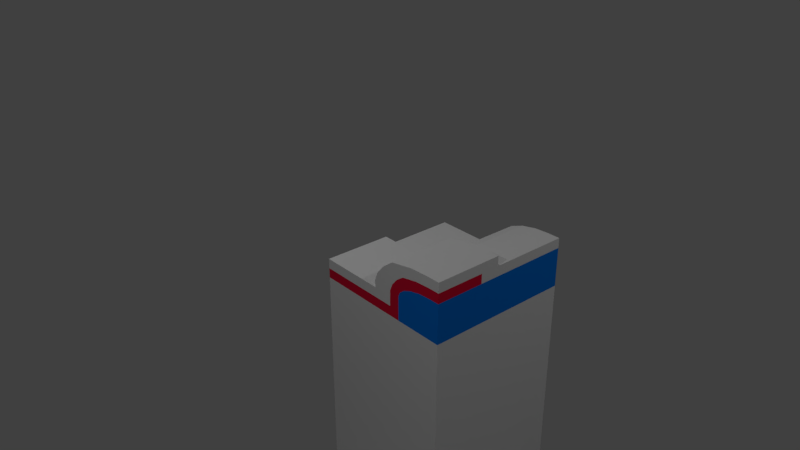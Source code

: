 # Source: st2.blend  (saved by Blender 2.78.0; exported with 4.5.12 LTS)
import bpy
from mathutils import Matrix  # noqa: F401  (used for matrix-valued properties, if any)

bpy.ops.wm.read_factory_settings(use_empty=True)
scene = bpy.context.scene
scene.name = 'Scene'

# ---- collections
col_collection_1 = bpy.data.collections.new('Collection 1'); scene.collection.children.link(col_collection_1)

# ---- materials (node trees are filled in below, after node groups)
mat_material_003 = bpy.data.materials.new('Material.003')
mat_material_003.alpha_threshold = 0.0
mat_material_003.use_transparent_shadow = False
mat_material_003.diffuse_color = (0.001922, 0.2005, 0.8, 1.0)
mat_material_003.roughness = 0.5
mat_material_002 = bpy.data.materials.new('Material.002')
mat_material_002.alpha_threshold = 0.0
mat_material_002.use_transparent_shadow = False
mat_material_002.diffuse_color = (0.8, 0.007398, 0.04415, 1.0)
mat_material_002.roughness = 0.5
mat_material_001 = bpy.data.materials.new('Material.001')
mat_material_001.alpha_threshold = 0.0
mat_material_001.use_transparent_shadow = False
mat_material_001.roughness = 0.5

# ---- material node trees

# ---- world
world_world = bpy.data.worlds.new('World'); scene.world = world_world
world_world.color = (0.05088, 0.05088, 0.05088)
world_world.use_sun_shadow = False
world_world.sun_shadow_jitter_overblur = 0.0
world_world.cycles.sampling_method = 'MANUAL'

# ---- cameras
cam_camera = bpy.data.cameras.new('Camera')
cam_camera.clip_end = 100.0
cam_camera.lens = 35.0
cam_camera.sensor_width = 32.0
cam_camera.sensor_height = 18.0
cam_camera.ortho_scale = 7.314
cam_camera.dof.focus_distance = 0.0
cam_camera.dof.aperture_fstop = 128.0

# ---- lights
light_lamp_002 = bpy.data.lights.new('Lamp.002', 'POINT')
light_lamp_002.transmission_factor = 0.0
light_lamp_002.cutoff_distance = 30.0
light_lamp_002.energy = 100.0
light_lamp_002.shadow_buffer_clip_start = 1.001
light_lamp_002.shadow_soft_size = 0.1
light_lamp_002.shadow_maximum_resolution = 0.006
light_lamp_002.use_absolute_resolution = True
light_lamp_001 = bpy.data.lights.new('Lamp.001', 'POINT')
light_lamp_001.transmission_factor = 0.0
light_lamp_001.cutoff_distance = 30.0
light_lamp_001.energy = 100.0
light_lamp_001.shadow_buffer_clip_start = 1.001
light_lamp_001.shadow_soft_size = 0.1
light_lamp_001.shadow_maximum_resolution = 0.006
light_lamp_001.use_absolute_resolution = True
light_lamp = bpy.data.lights.new('Lamp', 'POINT')
light_lamp.transmission_factor = 0.0
light_lamp.cutoff_distance = 30.0
light_lamp.energy = 100.0
light_lamp.shadow_buffer_clip_start = 1.001
light_lamp.shadow_soft_size = 0.1
light_lamp.shadow_maximum_resolution = 0.006
light_lamp.use_absolute_resolution = True

# ---- meshes
me_cube_008 = bpy.data.meshes.new('Cube.008')
me_cube_008.from_pydata([(-1.0, -1.0, -1.0), (-1.0, -1.0, 0.05104), (-1.0, 1.0, -1.0), (-1.0, 1.0, 0.05104), (1.0, -1.0, -1.0), (1.0, -1.0, 0.05104), (1.0, 1.0, -1.0), (1.0, 1.0, 0.05104)], [], [(0, 1, 3, 2), (2, 3, 7, 6), (6, 7, 5, 4), (4, 5, 1, 0), (2, 6, 4, 0), (7, 3, 1, 5)])
me_cube_008.use_remesh_preserve_volume = False
me_cube_008.use_remesh_preserve_attributes = False
me_cube_008.use_mirror_vertex_groups = False
me_cube_008.update()
me_cube_007 = bpy.data.meshes.new('Cube.007')
me_cube_007.from_pydata([(-1.0, -1.0, -1.0), (-1.0, -1.0, -0.2453), (-1.0, 1.0, -1.0), (-1.0, 1.0, -0.2453), (1.0, -1.0, -1.0), (1.0, -1.0, -0.2453), (1.0, 1.0, -1.0), (1.0, 1.0, -0.2453)], [], [(0, 1, 3, 2), (2, 3, 7, 6), (6, 7, 5, 4), (4, 5, 1, 0), (2, 6, 4, 0), (7, 3, 1, 5)])
me_cube_007.use_remesh_preserve_volume = False
me_cube_007.use_remesh_preserve_attributes = False
me_cube_007.use_mirror_vertex_groups = False
me_cube_007.update()
me_cube_002 = bpy.data.meshes.new('Cube.002')
me_cube_002.from_pydata([(-0.75, 0.0, 1.0), (-0.75, -0.2208, 1.0), (0.0, -0.2208, 1.0), (0.0, 0.0, 1.0), (-0.75, -0.4616, 0.9619), (0.0, -0.4616, 0.9619), (-0.75, -0.6788, 0.8512), (0.0, -0.6788, 0.8512), (-0.75, -0.8512, 0.6788), (0.0, -0.8512, 0.6788), (-0.75, -0.9619, 0.4616), (0.0, -0.9619, 0.4616), (-0.75, -1.0, 0.2208), (0.0, -1.0, 0.2208), (-0.75, -1.0, -1.0), (0.0, -1.0, -1.0), (-0.75, 0.0, -1.0), (0.0, 0.0, -1.0)], [], [(0, 1, 2, 3), (2, 1, 4, 5), (5, 4, 6, 7), (7, 6, 8, 9), (9, 8, 10, 11), (11, 10, 12, 13), (13, 12, 14, 15), (15, 14, 16, 17), (16, 14, 12, 10, 8, 6, 4, 1, 0), (16, 0, 3, 17), (17, 3, 2, 5, 7, 9, 11, 13, 15)])
me_cube_002.materials.append(mat_material_003)
me_cube_002.use_remesh_preserve_volume = False
me_cube_002.use_remesh_preserve_attributes = False
me_cube_002.use_mirror_vertex_groups = False
me_cube_002.update()
me_cube_003 = bpy.data.meshes.new('Cube.003')
me_cube_003.from_pydata([(0.0, -0.75, -1.0), (-1.0, -0.75, -1.0), (-1.0, -0.25, -1.0), (0.0, -0.25, -1.0), (-1.0, -0.75, -0.9), (-1.0, -0.305, -0.9), (-1.0, -0.25, -0.7558), (0.0, -0.25, -0.7558), (0.0, -0.305, -0.9), (0.0, -0.75, -0.9), (-1.0, -0.305, -0.746), (-1.0, -0.2405, -0.7077), (0.0, -0.2405, -0.7077), (0.0, -0.305, -0.746), (-1.0, -0.2899, -0.6698), (-1.0, -0.2128, -0.6642), (0.0, -0.2128, -0.6642), (0.0, -0.2899, -0.6698), (-1.0, -0.2589, -0.5965), (-1.0, -0.1697, -0.6298), (0.0, -0.1697, -0.6298), (0.0, -0.2589, -0.5965), (-1.0, -0.2209, -0.5426), (-1.0, -0.1154, -0.6076), (0.0, -0.1154, -0.6076), (0.0, -0.2209, -0.5426), (-1.0, -0.141, -0.5101), (-1.0, -0.0552, -0.6), (0.0, -0.0552, -0.6), (0.0, -0.141, -0.5101), (-1.0, -0.06151, -0.5), (-1.0, 0.0, -0.6), (0.0, 0.0, -0.6), (0.0, -0.06151, -0.5), (-1.0, 0.0, -0.5), (0.0, 0.0, -0.5)], [], [(0, 1, 2, 3), (4, 5, 2, 1), (3, 2, 6, 7), (8, 5, 4, 9), (6, 2, 5, 10), (7, 6, 11, 12), (13, 10, 5, 8), (11, 6, 10, 14), (12, 11, 15, 16), (17, 14, 10, 13), (15, 11, 14, 18), (16, 15, 19, 20), (21, 18, 14, 17), (19, 15, 18, 22), (20, 19, 23, 24), (25, 22, 18, 21), (23, 19, 22, 26), (24, 23, 27, 28), (29, 26, 22, 25), (27, 23, 26, 30), (28, 27, 31, 32), (33, 30, 26, 29), (31, 27, 30, 34), (34, 30, 33, 35), (9, 4, 1, 0), (35, 32, 31, 34), (32, 35, 33, 29, 25, 21, 17, 13, 8, 9, 0, 3, 7, 12, 16, 20, 24, 28)])
me_cube_003.materials.append(mat_material_002)
me_cube_003.use_remesh_preserve_volume = False
me_cube_003.use_remesh_preserve_attributes = False
me_cube_003.use_mirror_vertex_groups = False
me_cube_003.update()
me_cube_006 = bpy.data.meshes.new('Cube.006')
me_cube_006.from_pydata([(-0.75, -0.25, -1.0), (-0.25, -0.25, -1.0), (-0.25, -0.75, -1.0), (-0.75, -0.75, -1.0), (-0.75, -0.25, -0.7558), (-0.25, -0.25, -0.7558), (-0.25, -0.305, -0.9), (-0.25, -0.75, -0.9), (-0.75, -0.2405, -0.7077), (-0.25, -0.2405, -0.7077), (-0.25, -0.305, -0.746), (0.0, -0.75, -0.9), (0.0, -0.305, -0.9), (-0.75, -0.2128, -0.6642), (-0.25, -0.2128, -0.6642), (-0.25, -0.2899, -0.6698), (0.0, -0.305, -0.746), (-0.75, -0.1697, -0.6298), (-0.25, -0.1697, -0.6298), (-0.25, -0.2589, -0.5965), (0.0, -0.2899, -0.6698), (-0.75, -0.1154, -0.6076), (-0.25, -0.1154, -0.6076), (-0.25, -0.2209, -0.5426), (0.0, -0.2589, -0.5965), (-0.75, -0.0552, -0.6), (-0.25, -0.0552, -0.6), (-0.25, -0.141, -0.5101), (0.0, -0.2209, -0.5426), (-0.25, 0.0, -0.6), (-0.75, 0.0, -0.6), (-0.25, -0.06151, -0.5), (0.0, -0.141, -0.5101), (-0.25, 0.0, -0.5), (0.0, -0.06151, -0.5), (0.0, 0.0, -0.5), (-0.35, -0.75, -0.9), (-0.35, -0.35, -0.9), (-0.75, -0.35, -0.9), (-0.75, -0.75, -0.9), (-0.35, -0.75, -0.8), (-0.35, -0.405, -0.8), (-0.75, -0.3503, -0.7894), (-5.551e-17, -0.405, -0.8), (0.0, -0.75, -0.8), (-0.3465, -0.409, -0.7358), (-0.3463, -0.3538, -0.7457), (-0.75, -0.3514, -0.7459), (0.0, -0.409, -0.7358), (-0.75, -0.3412, -0.691), (0.0, -0.39, -0.6391), (-0.3464, -0.39, -0.6391), (-0.3439, -0.3407, -0.6675), (-0.75, -0.3375, -0.6688), (5.551e-17, -0.3507, -0.5455), (-0.3462, -0.3507, -0.5455), (-0.75, -0.3036, -0.616), (0.0, -0.2915, -0.4537), (-0.3434, -0.2915, -0.4537), (-0.3444, -0.2925, -0.5927), (-0.75, -0.29, -0.5949), (0.0, -0.1679, -0.4075), (-0.3457, -0.1679, -0.4075), (-0.75, -0.2413, -0.5562), (0.0, -0.06799, -0.3973), (-0.3475, -0.06799, -0.3973), (-0.3449, -0.2235, -0.5382), (-0.75, -0.2219, -0.5408), (-0.3475, 0.0, -0.3973), (0.0, 0.0, -0.3973), (-0.3453, -0.1422, -0.5054), (-0.75, -0.1643, -0.5174), (-0.3474, 0.0, -0.4974), (-0.3474, -0.06167, -0.4974), (-0.75, -0.1415, -0.5082), (-0.75, 0.0, -0.4991), (-0.75, -0.06156, -0.4991), (-0.75, -0.08385, -0.5014)], [], [(0, 1, 2, 3), (4, 5, 1, 0), (2, 1, 6, 7), (8, 9, 5, 4), (5, 10, 6, 1), (11, 7, 6, 12), (13, 14, 9, 8), (9, 15, 10, 5), (12, 6, 10, 16), (17, 18, 14, 13), (14, 19, 15, 9), (16, 10, 15, 20), (21, 22, 18, 17), (18, 23, 19, 14), (20, 15, 19, 24), (25, 26, 22, 21), (22, 27, 23, 18), (24, 19, 23, 28), (29, 26, 25, 30), (26, 31, 27, 22), (28, 23, 27, 32), (33, 31, 26, 29), (32, 27, 31, 34), (34, 31, 33, 35), (36, 37, 38, 39), (40, 41, 37, 36), (38, 37, 42), (43, 41, 40, 44), (41, 45, 46, 37), (42, 37, 46, 47), (48, 45, 41, 43), (47, 46, 49), (50, 51, 45, 48), (45, 51, 52, 46), (49, 46, 52, 53), (54, 55, 51, 50), (53, 52, 56), (57, 58, 55, 54), (51, 55, 59, 52), (56, 52, 59, 60), (61, 62, 58, 57), (55, 58, 66, 59), (60, 59, 63), (64, 65, 62, 61), (58, 62, 70, 66), (63, 59, 66, 67), (68, 65, 64, 69), (67, 66, 71), (72, 73, 65, 68), (73, 70, 62, 65), (71, 66, 70, 74), (75, 76, 73, 72), (77, 70, 73, 76), (74, 70, 77), (30, 25, 21, 17, 13, 8, 4, 0, 3, 39, 38, 42, 47, 49, 53, 56, 60, 63, 67, 71, 74, 77, 76, 75), (44, 40, 36, 39, 3, 2, 7, 11), (30, 75, 72, 68, 69, 35, 33, 29), (35, 69, 64, 61, 57, 54, 50, 48, 43, 44, 11, 12, 16, 20, 24, 28, 32, 34)])
me_cube_006.materials.append(mat_material_001)
me_cube_006.use_remesh_preserve_volume = False
me_cube_006.use_remesh_preserve_attributes = False
me_cube_006.use_mirror_vertex_groups = False
me_cube_006.update()
me_cube_001 = bpy.data.meshes.new('Cube.001')
me_cube_001.from_pydata([(0.0, -0.75, -1.0), (-0.75, -0.75, -1.0), (-0.75, 0.0, -1.0), (0.0, 0.0, -1.0), (-0.75, 0.0, 1.0), (-0.75, -0.75, 1.0), (0.0, -0.75, 1.0), (0.0, 0.0, 1.0)], [], [(0, 1, 2, 3), (4, 5, 6, 7), (2, 1, 5, 4), (6, 5, 1, 0), (2, 4, 7, 3), (3, 7, 6, 0)])
me_cube_001.use_remesh_preserve_volume = False
me_cube_001.use_remesh_preserve_attributes = False
me_cube_001.use_mirror_vertex_groups = False
me_cube_001.update()

# ---- objects
ob_cs = bpy.data.objects.new('cs', me_cube_008)
ob_lamp_002 = bpy.data.objects.new('Lamp.002', light_lamp_002)
ob_lamp_001 = bpy.data.objects.new('Lamp.001', light_lamp_001)
ob_sub_001 = bpy.data.objects.new('sub.001', me_cube_007)
ob_sd = bpy.data.objects.new('sd', me_cube_002)
ob_gate = bpy.data.objects.new('gate', me_cube_003)
ob_film = bpy.data.objects.new('film', me_cube_006)
ob_sub = bpy.data.objects.new('sub', me_cube_001)
ob_lamp = bpy.data.objects.new('Lamp', light_lamp)
ob_camera = bpy.data.objects.new('Camera', cam_camera)

# ---- transforms, parenting, visibility, modifiers, constraints
ob_cs.location = (-0.75, -0.75, -0.05104)
ob_cs.scale = (0.75, 0.75, 1.0)
ob_cs.lineart.crease_threshold = 0.0
ob_lamp_002.location = (-3.805, 3.521, 5.904)
ob_lamp_002.rotation_euler = (0.6503, 0.05522, 1.866)
ob_lamp_002.lock_rotations_4d = False
ob_lamp_002.empty_display_type = 'ARROWS'
ob_lamp_002.color = (0.0, 0.0, 0.0, 0.0)
ob_lamp_002.lineart.crease_threshold = 0.0
ob_lamp_001.location = (0.1609, -3.652, 5.904)
ob_lamp_001.rotation_euler = (0.6503, 0.05522, 1.866)
ob_lamp_001.lock_rotations_4d = False
ob_lamp_001.empty_display_type = 'ARROWS'
ob_lamp_001.color = (0.0, 0.0, 0.0, 0.0)
ob_lamp_001.lineart.crease_threshold = 0.0
ob_sub_001.location = (0.0, 0.0, -1.0)
ob_sub_001.scale = (1.5, 1.5, 1.0)
ob_sub_001.lineart.crease_threshold = 0.0
ob_sd.location = (0.0, 0.0, 2.2)
ob_sd.scale = (2.0, 0.5, 0.2)
ob_sd.lineart.crease_threshold = 0.0
ob_gate.location = (0.0, 0.0, 3.0)
ob_gate.scale = (0.5, 2.0, 1.0)
ob_gate.lineart.crease_threshold = 0.0
ob_film.location = (0.0, 0.0, 3.0)
ob_film.scale = (2.0, 2.0, 1.0)
ob_film.lineart.crease_threshold = 0.0
ob_sub.location = (0.0, 0.0, 1.0)
ob_sub.scale = (2.0, 2.0, 1.0)
ob_sub.lineart.crease_threshold = 0.0
ob_lamp.location = (4.076, 1.005, 5.904)
ob_lamp.rotation_euler = (0.6503, 0.05522, 1.866)
ob_lamp.lock_rotations_4d = False
ob_lamp.empty_display_type = 'ARROWS'
ob_lamp.color = (0.0, 0.0, 0.0, 0.0)
ob_lamp.lineart.crease_threshold = 0.0
ob_camera.location = (4.213, 4.408, 6.152)
ob_camera.rotation_euler = (1.109, -0.0, 2.43)
ob_camera.lock_rotations_4d = False
ob_camera.empty_display_type = 'ARROWS'
ob_camera.color = (0.0, 0.0, 0.0, 0.0)
ob_camera.display_type = 'WIRE'
ob_camera.lineart.crease_threshold = 0.0

# ---- collection membership
col_collection_1.objects.link(ob_cs)
col_collection_1.objects.link(ob_lamp_002)
col_collection_1.objects.link(ob_lamp_001)
col_collection_1.objects.link(ob_sub_001)
col_collection_1.objects.link(ob_sd)
col_collection_1.objects.link(ob_gate)
col_collection_1.objects.link(ob_film)
col_collection_1.objects.link(ob_sub)
col_collection_1.objects.link(ob_lamp)
col_collection_1.objects.link(ob_camera)

# ---- scene / render settings (as saved in the file)
scene.camera = ob_camera
scene.frame_start = 1; scene.frame_end = 250; scene.frame_set(1)
scene.render.engine = 'BLENDER_EEVEE_NEXT'
scene.render.resolution_percentage = 50
scene.render.dither_intensity = 0.0
scene.render.use_freestyle = True
scene.render.line_thickness = 1.4
scene.cycles.use_denoising = False
scene.cycles.samples = 128
scene.cycles.sampling_pattern = 'TABULATED_SOBOL'
scene.cycles.light_sampling_threshold = 0.0
scene.cycles.use_adaptive_sampling = False
scene.cycles.use_light_tree = False
scene.cycles.blur_glossy = 0.0
scene.cycles.sample_clamp_indirect = 0.0
scene.view_settings.view_transform = 'Standard'
bpy.context.view_layer.update()

